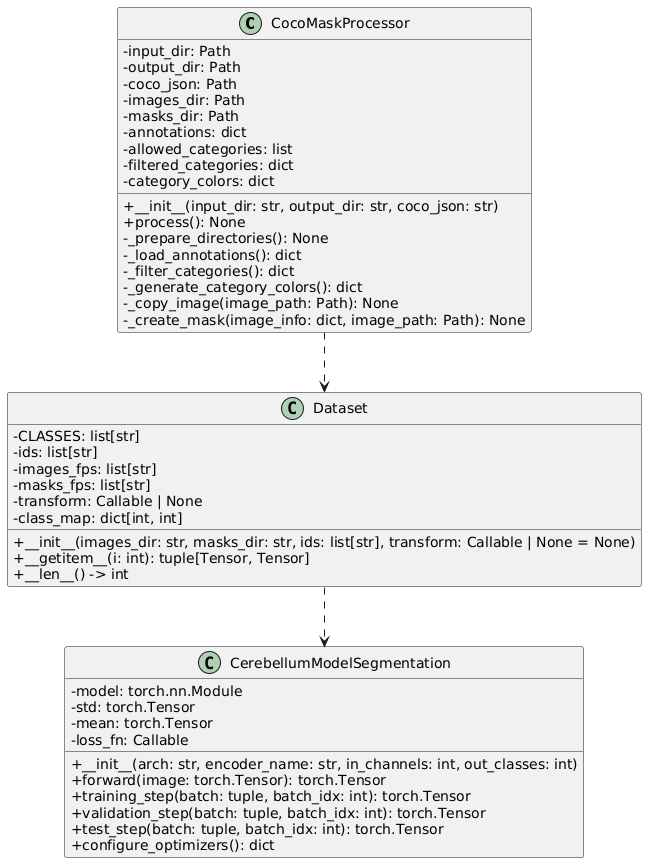

The diagram above was rendered by PlantUML. Its source (embedded in the PNG):
@startuml
skinparam ClassAttributeIconSize 0
hide empty members

' Clases Principales DEFINIDAS EN TU CÓDIGO (CocoMaskProcessor, Dataset, CerebellumModelSegmentation)
class CocoMaskProcessor {
    - input_dir: Path
    - output_dir: Path
    - coco_json: Path
    - images_dir: Path
    - masks_dir: Path
    - annotations: dict
    - allowed_categories: list
    - filtered_categories: dict
    - category_colors: dict
    + __init__(input_dir: str, output_dir: str, coco_json: str)
    + process(): None
    - _prepare_directories(): None
    - _load_annotations(): dict
    - _filter_categories(): dict
    - _generate_category_colors(): dict
    - _copy_image(image_path: Path): None
    - _create_mask(image_info: dict, image_path: Path): None
}

class Dataset {
   - CLASSES: list[str]
    - ids: list[str]
    - images_fps: list[str]
    - masks_fps: list[str]
    - transform: Callable | None
    - class_map: dict[int, int]
    
    + __init__(images_dir: str, masks_dir: str, ids: list[str], transform: Callable | None = None)
    + __getitem__(i: int): tuple[Tensor, Tensor]
    + __len__() -> int
}

class CerebellumModelSegmentation {
    - model: torch.nn.Module
    - std: torch.Tensor
    - mean: torch.Tensor
    - loss_fn: Callable
    + __init__(arch: str, encoder_name: str, in_channels: int, out_classes: int)
    + forward(image: torch.Tensor): torch.Tensor
    + training_step(batch: tuple, batch_idx: int): torch.Tensor
    + validation_step(batch: tuple, batch_idx: int): torch.Tensor
    + test_step(batch: tuple, batch_idx: int): torch.Tensor
    + configure_optimizers(): dict
}


CocoMaskProcessor .down.> Dataset 

' Relación de uso:
' Dataset es utilizado por la lógica de entrenamiento (que luego usa CerebellumModelSegmentation).
' CerebellumModelSegmentation es el modelo que procesa los datos del Dataset.
Dataset .down.> CerebellumModelSegmentation 
' Las librerías que solo se usan en funciones "sueltas" (como fpdf, streamlit, docx)
' no se incluyen aquí para mantener la estricta "clase a clase"
' pero se pueden explicar en el texto del TFG que el "main script" las usa.
@enduml